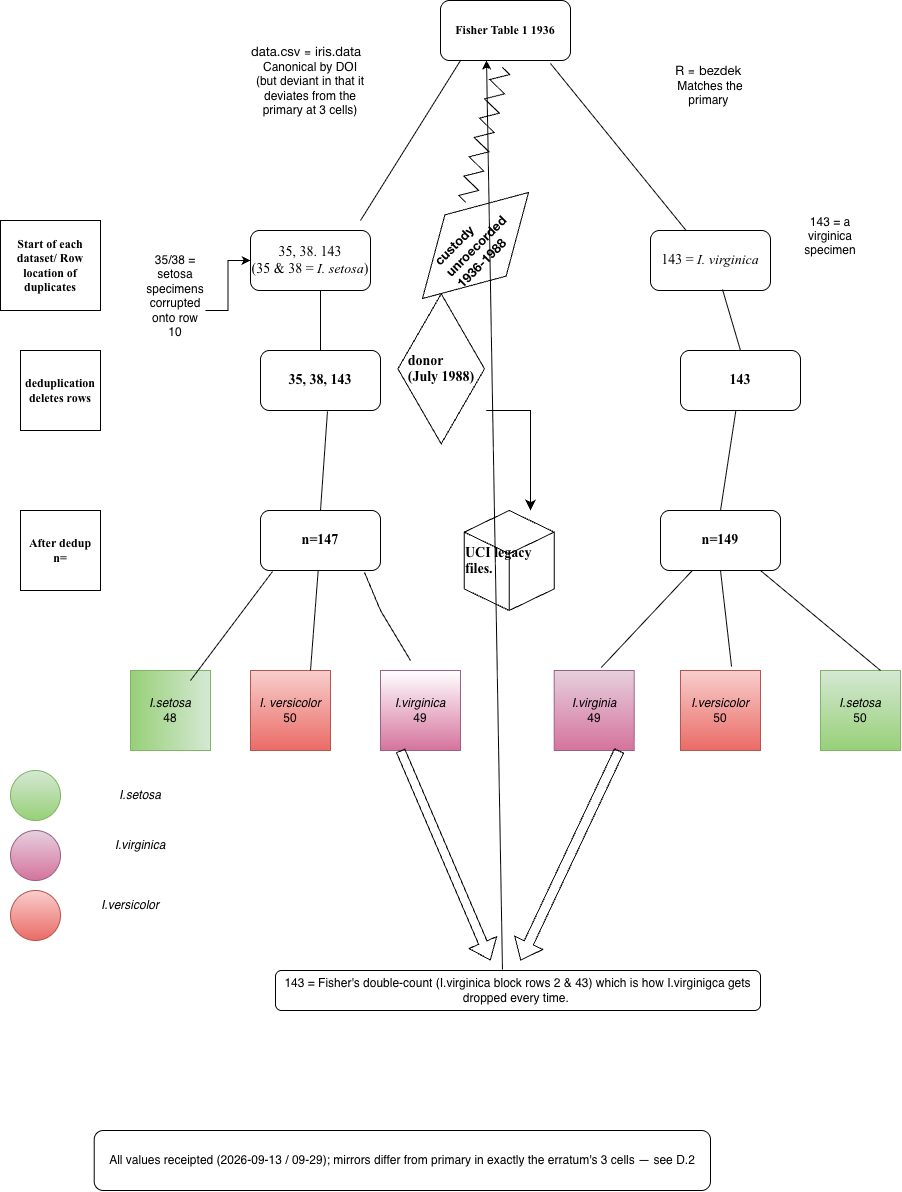

The diagram above was exported from draw.io. Its source (the exported page's mxGraphModel, read from the mxfile embedded in the PNG):
<mxGraphModel dx="1824" dy="730" grid="1" gridSize="10" guides="1" tooltips="1" connect="1" arrows="1" fold="1" page="1" pageScale="1" pageWidth="850" pageHeight="1100" math="0" shadow="0">
  <root>
    <mxCell id="0" />
    <mxCell id="1" parent="0" />
    <mxCell id="bMFxnbYiaM5ZpzMypQoq-1" parent="1" style="rounded=1;whiteSpace=wrap;html=1;fontFamily=Times New Roman;fontSize=12;fontStyle=1" value="Fisher Table 1 1936" vertex="1">
      <mxGeometry height="60" width="130" x="340" y="10" as="geometry" />
    </mxCell>
    <mxCell id="bMFxnbYiaM5ZpzMypQoq-2" parent="1" style="rounded=1;whiteSpace=wrap;html=1;fontFamily=Times New Roman;" value="&lt;font style=&quot;font-size: 14px;&quot;&gt;35, 38. 143&lt;br&gt;&lt;/font&gt;&lt;font style=&quot;font-size: 14px;&quot;&gt;(35 &amp;amp; 38 = &lt;i&gt;I. setosa&lt;/i&gt;)&lt;/font&gt;" vertex="1">
      <mxGeometry height="60" width="120" x="150" y="240" as="geometry" />
    </mxCell>
    <mxCell id="bMFxnbYiaM5ZpzMypQoq-3" parent="1" style="rounded=1;whiteSpace=wrap;html=1;fontFamily=Times New Roman;" value="&lt;font style=&quot;font-size: 14px;&quot;&gt;143 = &lt;i&gt;I. virginica&lt;/i&gt;&lt;/font&gt;" vertex="1">
      <mxGeometry height="60" width="120" x="550" y="240" as="geometry" />
    </mxCell>
    <mxCell id="bMFxnbYiaM5ZpzMypQoq-4" parent="1" style="rounded=1;whiteSpace=wrap;html=1;fontFamily=Times New Roman;" value="&lt;font style=&quot;font-size: 14px;&quot;&gt;&lt;b&gt;35, 38, 143&lt;/b&gt;&lt;/font&gt;" vertex="1">
      <mxGeometry height="60" width="120" x="160" y="360" as="geometry" />
    </mxCell>
    <mxCell id="bMFxnbYiaM5ZpzMypQoq-7" parent="1" style="rounded=1;whiteSpace=wrap;html=1;" value="&lt;font face=&quot;Times New Roman&quot; style=&quot;font-size: 14px;&quot;&gt;&lt;b&gt;n=149&lt;/b&gt;&lt;/font&gt;" vertex="1">
      <mxGeometry height="60" width="120" x="560" y="520" as="geometry" />
    </mxCell>
    <mxCell id="bMFxnbYiaM5ZpzMypQoq-8" parent="1" style="whiteSpace=wrap;html=1;aspect=fixed;fillColor=#d5e8d4;gradientColor=#97d077;strokeColor=#82b366;fontColor=default;direction=south;" value="&lt;div&gt;&lt;i&gt;I.setosa&lt;br&gt;&lt;/i&gt;48&lt;/div&gt;" vertex="1">
      <mxGeometry height="80" width="80" x="30" y="680" as="geometry" />
    </mxCell>
    <mxCell id="bMFxnbYiaM5ZpzMypQoq-9" parent="1" style="whiteSpace=wrap;html=1;aspect=fixed;fillColor=#f8cecc;gradientColor=#ea6b66;strokeColor=#b85450;" value="&lt;i&gt;I. versicolor&lt;br&gt;&lt;/i&gt;50" vertex="1">
      <mxGeometry height="80" width="80" x="150" y="680" as="geometry" />
    </mxCell>
    <mxCell id="bMFxnbYiaM5ZpzMypQoq-10" parent="1" style="whiteSpace=wrap;html=1;aspect=fixed;fillColor=default;gradientColor=#d5739d;strokeColor=#996185;" value="&lt;i&gt;I.virginica&lt;/i&gt;&lt;br&gt;49" vertex="1">
      <mxGeometry height="80" width="80" x="280" y="680" as="geometry" />
    </mxCell>
    <mxCell id="bMFxnbYiaM5ZpzMypQoq-11" parent="1" style="whiteSpace=wrap;html=1;aspect=fixed;fillColor=#d5e8d4;gradientColor=#97d077;strokeColor=#82b366;" value="&lt;i&gt;I.setosa&lt;br&gt;&lt;/i&gt;50" vertex="1">
      <mxGeometry height="80" width="80" x="720" y="680" as="geometry" />
    </mxCell>
    <mxCell id="bMFxnbYiaM5ZpzMypQoq-12" parent="1" style="whiteSpace=wrap;html=1;aspect=fixed;fillColor=#f8cecc;gradientColor=#ea6b66;strokeColor=#b85450;" value="&lt;i&gt;I.versicolor&lt;br&gt;&lt;/i&gt;50" vertex="1">
      <mxGeometry height="80" width="80" x="580" y="680" as="geometry" />
    </mxCell>
    <mxCell id="bMFxnbYiaM5ZpzMypQoq-13" parent="1" style="whiteSpace=wrap;html=1;aspect=fixed;fillColor=#e6d0de;gradientColor=#d5739d;strokeColor=#996185;" value="&lt;i&gt;I.virginia&lt;br&gt;&lt;/i&gt;49" vertex="1">
      <mxGeometry height="80" width="80" x="453.71" y="680" as="geometry" />
    </mxCell>
    <mxCell id="bMFxnbYiaM5ZpzMypQoq-14" parent="1" style="rounded=0;whiteSpace=wrap;html=1;fontFamily=Times New Roman;fontStyle=1" value="Start of each dataset/ Row location of duplicates" vertex="1">
      <mxGeometry height="90" width="100" x="-100" y="230" as="geometry" />
    </mxCell>
    <mxCell id="nMltD2qUdlXkKavYs7V5-1" edge="1" parent="1" style="endArrow=none;html=1;rounded=0;entryX=0.154;entryY=1;entryDx=0;entryDy=0;entryPerimeter=0;" target="bMFxnbYiaM5ZpzMypQoq-1" value="">
      <mxGeometry height="50" relative="1" width="50" as="geometry">
        <mxPoint x="260" y="230" as="sourcePoint" />
        <mxPoint x="340" y="130" as="targetPoint" />
      </mxGeometry>
    </mxCell>
    <mxCell id="nMltD2qUdlXkKavYs7V5-2" edge="1" parent="1" source="bMFxnbYiaM5ZpzMypQoq-4" style="endArrow=none;html=1;rounded=0;" value="">
      <mxGeometry height="50" relative="1" width="50" as="geometry">
        <mxPoint x="220" y="259.28932188134524" as="sourcePoint" />
        <mxPoint x="220" y="300" as="targetPoint" />
      </mxGeometry>
    </mxCell>
    <mxCell id="nMltD2qUdlXkKavYs7V5-3" edge="1" parent="1" source="bMFxnbYiaM5ZpzMypQoq-6" style="endArrow=none;html=1;rounded=0;entryX=0.558;entryY=1.017;entryDx=0;entryDy=0;entryPerimeter=0;exitX=0.5;exitY=0;exitDx=0;exitDy=0;" target="bMFxnbYiaM5ZpzMypQoq-4" value="">
      <mxGeometry height="50" relative="1" width="50" as="geometry">
        <mxPoint x="190" y="400" as="sourcePoint" />
        <mxPoint x="240" y="350" as="targetPoint" />
      </mxGeometry>
    </mxCell>
    <mxCell id="nMltD2qUdlXkKavYs7V5-5" edge="1" parent="1" style="endArrow=none;html=1;rounded=0;entryX=0.1;entryY=1.017;entryDx=0;entryDy=0;entryPerimeter=0;" target="bMFxnbYiaM5ZpzMypQoq-6" value="">
      <mxGeometry height="50" relative="1" width="50" as="geometry">
        <mxPoint x="90" y="690" as="sourcePoint" />
        <mxPoint x="140" y="640" as="targetPoint" />
      </mxGeometry>
    </mxCell>
    <mxCell id="nMltD2qUdlXkKavYs7V5-7" edge="1" parent="1" source="bMFxnbYiaM5ZpzMypQoq-3" style="endArrow=none;html=1;rounded=0;entryX=0.846;entryY=1.05;entryDx=0;entryDy=0;entryPerimeter=0;" target="bMFxnbYiaM5ZpzMypQoq-1" value="">
      <mxGeometry height="50" relative="1" width="50" as="geometry">
        <mxPoint x="420" y="180" as="sourcePoint" />
        <mxPoint x="470" y="130" as="targetPoint" />
      </mxGeometry>
    </mxCell>
    <mxCell id="nMltD2qUdlXkKavYs7V5-8" edge="1" parent="1" source="bMFxnbYiaM5ZpzMypQoq-5" style="endArrow=none;html=1;rounded=0;exitX=0.5;exitY=0;exitDx=0;exitDy=0;entryX=0.6;entryY=0.983;entryDx=0;entryDy=0;entryPerimeter=0;" target="bMFxnbYiaM5ZpzMypQoq-3" value="">
      <mxGeometry height="50" relative="1" width="50" as="geometry">
        <mxPoint x="560" y="260" as="sourcePoint" />
        <mxPoint x="610" y="210" as="targetPoint" />
      </mxGeometry>
    </mxCell>
    <mxCell id="nMltD2qUdlXkKavYs7V5-10" edge="1" parent="1" source="bMFxnbYiaM5ZpzMypQoq-12" style="endArrow=none;html=1;rounded=0;exitX=0.638;exitY=-0.05;exitDx=0;exitDy=0;exitPerimeter=0;entryX=0.5;entryY=1;entryDx=0;entryDy=0;" target="bMFxnbYiaM5ZpzMypQoq-7" value="">
      <mxGeometry height="50" relative="1" width="50" as="geometry">
        <mxPoint x="620" y="510" as="sourcePoint" />
        <mxPoint x="620" y="450" as="targetPoint" />
      </mxGeometry>
    </mxCell>
    <mxCell id="nMltD2qUdlXkKavYs7V5-11" edge="1" parent="1" source="bMFxnbYiaM5ZpzMypQoq-11" style="endArrow=none;html=1;rounded=0;entryX=0;entryY=1;entryDx=0;entryDy=0;exitX=0.75;exitY=0;exitDx=0;exitDy=0;" value="">
      <mxGeometry height="50" relative="1" width="50" as="geometry">
        <mxPoint x="840" y="690" as="sourcePoint" />
        <mxPoint x="660" y="580" as="targetPoint" />
      </mxGeometry>
    </mxCell>
    <mxCell id="nMltD2qUdlXkKavYs7V5-12" edge="1" parent="1" source="bMFxnbYiaM5ZpzMypQoq-13" style="endArrow=none;html=1;rounded=0;exitX=0.588;exitY=-0.037;exitDx=0;exitDy=0;exitPerimeter=0;" target="bMFxnbYiaM5ZpzMypQoq-7" value="">
      <mxGeometry height="50" relative="1" width="50" as="geometry">
        <mxPoint x="630" y="500" as="sourcePoint" />
        <mxPoint x="680" y="450" as="targetPoint" />
      </mxGeometry>
    </mxCell>
    <mxCell id="nMltD2qUdlXkKavYs7V5-13" parent="1" style="whiteSpace=wrap;html=1;aspect=fixed;fontStyle=1;fontFamily=Times New Roman;" value="deduplication&lt;br&gt;deletes rows" vertex="1">
      <mxGeometry height="80" width="80" x="-80" y="360" as="geometry" />
    </mxCell>
    <mxCell id="nMltD2qUdlXkKavYs7V5-14" parent="1" style="whiteSpace=wrap;html=1;aspect=fixed;fontStyle=1;fontFamily=Times New Roman;" value="After dedup&lt;br&gt;n=" vertex="1">
      <mxGeometry height="80" width="80" x="-80" y="520" as="geometry" />
    </mxCell>
    <mxCell id="3KzEfkkWsK2xfSk4ltfZ-2" parent="1" style="html=1;whiteSpace=wrap;aspect=fixed;shape=isoRectangle;rotation=-45;" value="&lt;p class=&quot;p1&quot; style=&quot;margin: 0px; font-style: normal; font-variant: normal; font-size-adjust: none; font-language-override: normal; font-kerning: auto; font-optical-sizing: auto; font-feature-settings: normal; font-variation-settings: normal; font-stretch: normal; font-size: 13px; line-height: normal; font-family: &amp;quot;Helvetica Neue&amp;quot;; text-align: start;&quot;&gt;&lt;b&gt;custody&lt;/b&gt;&lt;/p&gt;&lt;p class=&quot;p1&quot; style=&quot;margin: 0px; font-style: normal; font-variant: normal; font-size-adjust: none; font-language-override: normal; font-kerning: auto; font-optical-sizing: auto; font-feature-settings: normal; font-variation-settings: normal; font-stretch: normal; font-size: 13px; line-height: normal; font-family: &amp;quot;Helvetica Neue&amp;quot;; text-align: start;&quot;&gt;&lt;b&gt;unroecorded&lt;/b&gt;&lt;/p&gt;&lt;p class=&quot;p1&quot; style=&quot;margin: 0px; font-style: normal; font-variant: normal; font-size-adjust: none; font-language-override: normal; font-kerning: auto; font-optical-sizing: auto; font-feature-settings: normal; font-variation-settings: normal; font-stretch: normal; font-size: 13px; line-height: normal; font-family: &amp;quot;Helvetica Neue&amp;quot;; text-align: start;&quot;&gt;&lt;b&gt;1936-1988&lt;/b&gt;&lt;/p&gt;" vertex="1">
      <mxGeometry height="90" width="150" x="300" y="210" as="geometry" />
    </mxCell>
    <mxCell id="3KzEfkkWsK2xfSk4ltfZ-4" parent="1" style="html=1;whiteSpace=wrap;aspect=fixed;shape=isoRectangle;direction=south;" value="&lt;p class=&quot;p1&quot; style=&quot;margin: 0px; font-style: normal; font-variant: normal; font-size-adjust: none; font-language-override: normal; font-kerning: auto; font-optical-sizing: auto; font-feature-settings: normal; font-variation-settings: normal; font-stretch: normal; line-height: normal; text-align: start;&quot;&gt;&lt;b style=&quot;&quot;&gt;&lt;font face=&quot;Times New Roman&quot; style=&quot;font-size: 14px;&quot;&gt;donor&amp;nbsp;&lt;/font&gt;&lt;/b&gt;&lt;/p&gt;&lt;p class=&quot;p1&quot; style=&quot;margin: 0px; font-style: normal; font-variant: normal; font-size-adjust: none; font-language-override: normal; font-kerning: auto; font-optical-sizing: auto; font-feature-settings: normal; font-variation-settings: normal; font-stretch: normal; line-height: normal; text-align: start;&quot;&gt;&lt;b style=&quot;&quot;&gt;&lt;font face=&quot;Times New Roman&quot; style=&quot;font-size: 14px;&quot;&gt;(July 1988)&lt;/font&gt;&lt;/b&gt;&lt;/p&gt;" vertex="1">
      <mxGeometry height="150.01" width="90" x="295.71" y="303.33" as="geometry" />
    </mxCell>
    <mxCell id="3KzEfkkWsK2xfSk4ltfZ-5" parent="1" style="html=1;whiteSpace=wrap;shape=isoCube2;backgroundOutline=1;isoAngle=15;" value="&lt;p class=&quot;p1&quot; style=&quot;margin: 0px; font-style: normal; font-variant: normal; font-size-adjust: none; font-language-override: normal; font-kerning: auto; font-optical-sizing: auto; font-feature-settings: normal; font-variation-settings: normal; font-stretch: normal; line-height: normal; text-align: start;&quot;&gt;&lt;b style=&quot;&quot;&gt;&lt;font face=&quot;Times New Roman&quot; style=&quot;font-size: 14px;&quot;&gt;UCI legacy files.&lt;/font&gt;&lt;/b&gt;&lt;/p&gt;" vertex="1">
      <mxGeometry height="100" width="90" x="363.71" y="520" as="geometry" />
    </mxCell>
    <mxCell id="3KzEfkkWsK2xfSk4ltfZ-6" edge="1" parent="1" source="3KzEfkkWsK2xfSk4ltfZ-4" style="edgeStyle=elbowEdgeStyle;elbow=vertical;endArrow=classic;html=1;curved=0;rounded=0;endSize=8;startSize=8;" target="3KzEfkkWsK2xfSk4ltfZ-5" value="">
      <mxGeometry height="50" relative="1" width="50" as="geometry">
        <Array as="points">
          <mxPoint x="430" y="420" />
        </Array>
        <mxPoint x="400" y="390" as="sourcePoint" />
        <mxPoint x="250" y="75" as="targetPoint" />
      </mxGeometry>
    </mxCell>
    <UserObject label="&lt;p class=&quot;p1&quot; style=&quot;margin: 0px; font-style: normal; font-variant: normal; font-size-adjust: none; font-language-override: normal; font-kerning: auto; font-optical-sizing: auto; font-feature-settings: normal; font-variation-settings: normal; font-stretch: normal; font-size: 13px; line-height: normal; font-family: &amp;quot;Helvetica Neue&amp;quot;; text-align: start;&quot;&gt;data.csv ≡ iris.data&lt;/p&gt;Canonical by DOI (but deviant in that it deviates from the primary at 3 cells)" placeholders="1" name="Variable" id="3KzEfkkWsK2xfSk4ltfZ-14">
      <mxCell parent="1" style="text;html=1;strokeColor=none;fillColor=none;align=center;verticalAlign=middle;whiteSpace=wrap;overflow=hidden;" vertex="1">
        <mxGeometry height="100" width="120" x="150" y="40" as="geometry" />
      </mxCell>
    </UserObject>
    <UserObject label="&lt;span style=&quot;font-family: &amp;quot;Helvetica Neue&amp;quot;; font-size: 13px; text-align: start; background-color: transparent; color: light-dark(rgb(0, 0, 0), rgb(255, 255, 255));&quot;&gt;R ≡ bezdek&lt;/span&gt;&amp;nbsp; Matches the primary&amp;nbsp;" placeholders="1" name="Variable" id="3KzEfkkWsK2xfSk4ltfZ-15">
      <mxCell parent="1" style="text;html=1;strokeColor=none;fillColor=none;align=center;verticalAlign=middle;whiteSpace=wrap;overflow=hidden;" vertex="1">
        <mxGeometry height="80" width="100" x="560" y="55" as="geometry" />
      </mxCell>
    </UserObject>
    <mxCell id="3KzEfkkWsK2xfSk4ltfZ-16" parent="1" style="shape=zigzag;html=1;fillColor=none;rotation=-75;" value="" vertex="1">
      <mxGeometry height="20" width="140" x="313.71" y="134.49" as="geometry" />
    </mxCell>
    <mxCell id="3KzEfkkWsK2xfSk4ltfZ-20" parent="1" style="rounded=1;whiteSpace=wrap;html=1;" value="143 = Fisher's double-count (I.virginica block rows 2 &amp;amp; 43) which is how I.virginigca gets dropped every time.&amp;nbsp;" vertex="1">
      <mxGeometry height="40" width="485" x="175" y="980" as="geometry" />
    </mxCell>
    <mxCell id="3KzEfkkWsK2xfSk4ltfZ-21" edge="1" parent="1" source="bMFxnbYiaM5ZpzMypQoq-9" style="endArrow=none;html=1;rounded=0;exitX=0.75;exitY=0;exitDx=0;exitDy=0;" target="bMFxnbYiaM5ZpzMypQoq-6" value="">
      <mxGeometry height="50" relative="1" width="50" as="geometry">
        <mxPoint x="225" y="690" as="sourcePoint" />
        <mxPoint x="220" y="460" as="targetPoint" />
      </mxGeometry>
    </mxCell>
    <mxCell id="bMFxnbYiaM5ZpzMypQoq-6" parent="1" style="rounded=1;whiteSpace=wrap;html=1;" value="&lt;font face=&quot;Times New Roman&quot; style=&quot;font-size: 14px;&quot;&gt;&lt;b&gt;n=147&lt;/b&gt;&lt;/font&gt;" vertex="1">
      <mxGeometry height="60" width="120" x="160" y="520" as="geometry" />
    </mxCell>
    <mxCell id="3KzEfkkWsK2xfSk4ltfZ-23" edge="1" parent="1" source="bMFxnbYiaM5ZpzMypQoq-7" style="endArrow=none;html=1;rounded=0;exitX=0.5;exitY=0;exitDx=0;exitDy=0;" target="bMFxnbYiaM5ZpzMypQoq-5" value="">
      <mxGeometry height="50" relative="1" width="50" as="geometry">
        <mxPoint x="620" y="520" as="sourcePoint" />
        <mxPoint x="620" y="340" as="targetPoint" />
      </mxGeometry>
    </mxCell>
    <mxCell id="bMFxnbYiaM5ZpzMypQoq-5" parent="1" style="rounded=1;whiteSpace=wrap;html=1;" value="&lt;font face=&quot;Times New Roman&quot; style=&quot;font-size: 14px;&quot;&gt;&lt;b&gt;143&lt;/b&gt;&lt;/font&gt;" vertex="1">
      <mxGeometry height="60" width="120" x="580" y="360" as="geometry" />
    </mxCell>
    <mxCell id="3KzEfkkWsK2xfSk4ltfZ-24" edge="1" parent="1" style="endArrow=none;html=1;rounded=0;entryX=0.867;entryY=1.033;entryDx=0;entryDy=0;entryPerimeter=0;" target="bMFxnbYiaM5ZpzMypQoq-6" value="">
      <mxGeometry height="50" relative="1" width="50" as="geometry">
        <Array as="points">
          <mxPoint x="280" y="620" />
        </Array>
        <mxPoint x="310" y="670" as="sourcePoint" />
        <mxPoint x="260" y="590" as="targetPoint" />
      </mxGeometry>
    </mxCell>
    <mxCell id="3KzEfkkWsK2xfSk4ltfZ-25" parent="1" style="rounded=1;whiteSpace=wrap;html=1;" value="All values receipted (2026-09-13 / 09-29); mirrors differ from primary in exactly the erratum's 3 cells — see D.2" vertex="1">
      <mxGeometry height="60" width="616.29" x="-6.29" y="1140" as="geometry" />
    </mxCell>
    <mxCell id="3KzEfkkWsK2xfSk4ltfZ-27" parent="1" style="ellipse;whiteSpace=wrap;html=1;shapeInside=1;fillColor=#e6d0de;strokeColor=#996185;gradientColor=#d5739d;" value="" vertex="1">
      <mxGeometry height="50" width="50" x="-90" y="840" as="geometry" />
    </mxCell>
    <mxCell id="3KzEfkkWsK2xfSk4ltfZ-28" parent="1" style="ellipse;whiteSpace=wrap;html=1;shapeInside=1;fillColor=#f8cecc;strokeColor=#b85450;gradientColor=#ea6b66;" value="" vertex="1">
      <mxGeometry height="50" width="50" x="-90" y="900" as="geometry" />
    </mxCell>
    <mxCell id="3KzEfkkWsK2xfSk4ltfZ-29" parent="1" style="ellipse;whiteSpace=wrap;html=1;shapeInside=1;fillColor=#d5e8d4;strokeColor=#82b366;gradientColor=#97d077;" value="" vertex="1">
      <mxGeometry height="50" width="50" x="-90" y="780" as="geometry" />
    </mxCell>
    <mxCell id="3KzEfkkWsK2xfSk4ltfZ-30" parent="1" style="text;html=1;whiteSpace=wrap;strokeColor=none;fillColor=none;align=center;verticalAlign=middle;rounded=0;" value="&lt;i&gt;I.setosa&lt;/i&gt;" vertex="1">
      <mxGeometry height="30" width="60" x="10" y="790" as="geometry" />
    </mxCell>
    <mxCell id="3KzEfkkWsK2xfSk4ltfZ-31" parent="1" style="text;html=1;whiteSpace=wrap;strokeColor=none;fillColor=none;align=center;verticalAlign=middle;rounded=0;" value="&lt;i&gt;I.virginica&lt;/i&gt;" vertex="1">
      <mxGeometry height="30" width="60" x="10" y="840" as="geometry" />
    </mxCell>
    <mxCell id="3KzEfkkWsK2xfSk4ltfZ-32" parent="1" style="text;html=1;whiteSpace=wrap;strokeColor=none;fillColor=none;align=center;verticalAlign=middle;rounded=0;" value="&lt;i&gt;I.versicolor&lt;/i&gt;" vertex="1">
      <mxGeometry height="30" width="60" y="900" as="geometry" />
    </mxCell>
    <mxCell id="3KzEfkkWsK2xfSk4ltfZ-38" edge="1" parent="1" source="3KzEfkkWsK2xfSk4ltfZ-34" style="edgeStyle=orthogonalEdgeStyle;rounded=0;orthogonalLoop=1;jettySize=auto;html=1;" target="bMFxnbYiaM5ZpzMypQoq-2" value="">
      <mxGeometry relative="1" as="geometry" />
    </mxCell>
    <mxCell id="3KzEfkkWsK2xfSk4ltfZ-34" parent="1" style="text;html=1;whiteSpace=wrap;strokeColor=none;fillColor=none;align=center;verticalAlign=middle;rounded=0;" value="&#10;35/38 = setosa specimens corrupted onto row 10&#10;&#10;&#10;" vertex="1">
      <mxGeometry height="40" width="60" x="45" y="300" as="geometry" />
    </mxCell>
    <mxCell id="3KzEfkkWsK2xfSk4ltfZ-37" parent="1" style="text;html=1;whiteSpace=wrap;strokeColor=none;fillColor=none;align=center;verticalAlign=middle;rounded=0;fontColor=light-dark(#000000,#1F2F1E);" value="&#10;143 = a virginica specimen&#10;&#10;&#10;" vertex="1">
      <mxGeometry height="60" width="60" x="700" y="230" as="geometry" />
    </mxCell>
    <mxCell id="3KzEfkkWsK2xfSk4ltfZ-43" edge="1" parent="1" style="shape=flexArrow;endArrow=classic;html=1;rounded=0;" value="">
      <mxGeometry height="50" relative="1" width="50" as="geometry">
        <mxPoint x="518.71" y="760" as="sourcePoint" />
        <mxPoint x="420" y="970" as="targetPoint" />
      </mxGeometry>
    </mxCell>
    <mxCell id="3KzEfkkWsK2xfSk4ltfZ-46" edge="1" parent="1" source="bMFxnbYiaM5ZpzMypQoq-10" style="shape=flexArrow;endArrow=classic;html=1;rounded=0;exitX=0.25;exitY=1;exitDx=0;exitDy=0;width=9;endSize=6;" value="">
      <mxGeometry height="50" relative="1" width="50" as="geometry">
        <mxPoint x="322" y="880" as="sourcePoint" />
        <mxPoint x="390" y="970" as="targetPoint" />
      </mxGeometry>
    </mxCell>
    <mxCell id="3KzEfkkWsK2xfSk4ltfZ-47" edge="1" parent="1" source="3KzEfkkWsK2xfSk4ltfZ-20" style="endArrow=classic;html=1;rounded=0;entryX=0.354;entryY=1;entryDx=0;entryDy=0;exitX=0.468;exitY=-0.025;exitDx=0;exitDy=0;exitPerimeter=0;entryPerimeter=0;" target="bMFxnbYiaM5ZpzMypQoq-1" value="">
      <mxGeometry height="50" relative="1" width="50" as="geometry">
        <mxPoint x="360" y="960" as="sourcePoint" />
        <mxPoint x="410" y="910" as="targetPoint" />
      </mxGeometry>
    </mxCell>
  </root>
</mxGraphModel>